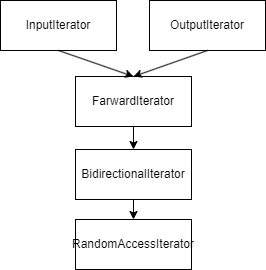

The diagram above was exported from draw.io. Its source (the exported page's mxGraphModel, read from the mxfile embedded in the PNG):
<mxGraphModel dx="1426" dy="785" grid="0" gridSize="10" guides="1" tooltips="1" connect="1" arrows="1" fold="1" page="1" pageScale="1" pageWidth="827" pageHeight="1169" background="#ffffff" math="0" shadow="0">
  <root>
    <mxCell id="0" />
    <mxCell id="1" parent="0" />
    <mxCell id="se2l4PqVGFcpXTXVuz9V-1" value="InputIterator" style="rounded=0;whiteSpace=wrap;html=1;" vertex="1" parent="1">
      <mxGeometry x="223" y="194" width="116" height="50" as="geometry" />
    </mxCell>
    <mxCell id="se2l4PqVGFcpXTXVuz9V-2" value="OutputIterator" style="rounded=0;whiteSpace=wrap;html=1;" vertex="1" parent="1">
      <mxGeometry x="372" y="194" width="116" height="50" as="geometry" />
    </mxCell>
    <mxCell id="se2l4PqVGFcpXTXVuz9V-3" value="FarwardIterator" style="rounded=0;whiteSpace=wrap;html=1;" vertex="1" parent="1">
      <mxGeometry x="298" y="270" width="116" height="50" as="geometry" />
    </mxCell>
    <mxCell id="se2l4PqVGFcpXTXVuz9V-4" value="BidirectionalIterator" style="rounded=0;whiteSpace=wrap;html=1;" vertex="1" parent="1">
      <mxGeometry x="298" y="343" width="116" height="50" as="geometry" />
    </mxCell>
    <mxCell id="se2l4PqVGFcpXTXVuz9V-5" value="RandomAccessIterator" style="rounded=0;whiteSpace=wrap;html=1;" vertex="1" parent="1">
      <mxGeometry x="298" y="413" width="116" height="50" as="geometry" />
    </mxCell>
    <mxCell id="se2l4PqVGFcpXTXVuz9V-6" value="" style="endArrow=classic;html=1;rounded=0;exitX=0.5;exitY=1;exitDx=0;exitDy=0;entryX=0.5;entryY=0;entryDx=0;entryDy=0;" edge="1" parent="1" source="se2l4PqVGFcpXTXVuz9V-1" target="se2l4PqVGFcpXTXVuz9V-3">
      <mxGeometry width="50" height="50" relative="1" as="geometry">
        <mxPoint x="387" y="429" as="sourcePoint" />
        <mxPoint x="437" y="379" as="targetPoint" />
      </mxGeometry>
    </mxCell>
    <mxCell id="se2l4PqVGFcpXTXVuz9V-7" value="" style="endArrow=classic;html=1;rounded=0;exitX=0.5;exitY=1;exitDx=0;exitDy=0;entryX=0.5;entryY=0;entryDx=0;entryDy=0;" edge="1" parent="1" source="se2l4PqVGFcpXTXVuz9V-2" target="se2l4PqVGFcpXTXVuz9V-3">
      <mxGeometry width="50" height="50" relative="1" as="geometry">
        <mxPoint x="291" y="254" as="sourcePoint" />
        <mxPoint x="366" y="280" as="targetPoint" />
      </mxGeometry>
    </mxCell>
    <mxCell id="se2l4PqVGFcpXTXVuz9V-8" value="" style="endArrow=classic;html=1;rounded=0;exitX=0.5;exitY=1;exitDx=0;exitDy=0;entryX=0.5;entryY=0;entryDx=0;entryDy=0;" edge="1" parent="1" source="se2l4PqVGFcpXTXVuz9V-3" target="se2l4PqVGFcpXTXVuz9V-4">
      <mxGeometry width="50" height="50" relative="1" as="geometry">
        <mxPoint x="301" y="264" as="sourcePoint" />
        <mxPoint x="376" y="290" as="targetPoint" />
      </mxGeometry>
    </mxCell>
    <mxCell id="se2l4PqVGFcpXTXVuz9V-9" value="" style="endArrow=classic;html=1;rounded=0;exitX=0.5;exitY=1;exitDx=0;exitDy=0;entryX=0.5;entryY=0;entryDx=0;entryDy=0;" edge="1" parent="1" source="se2l4PqVGFcpXTXVuz9V-4" target="se2l4PqVGFcpXTXVuz9V-5">
      <mxGeometry width="50" height="50" relative="1" as="geometry">
        <mxPoint x="311" y="274" as="sourcePoint" />
        <mxPoint x="386" y="300" as="targetPoint" />
      </mxGeometry>
    </mxCell>
  </root>
</mxGraphModel>